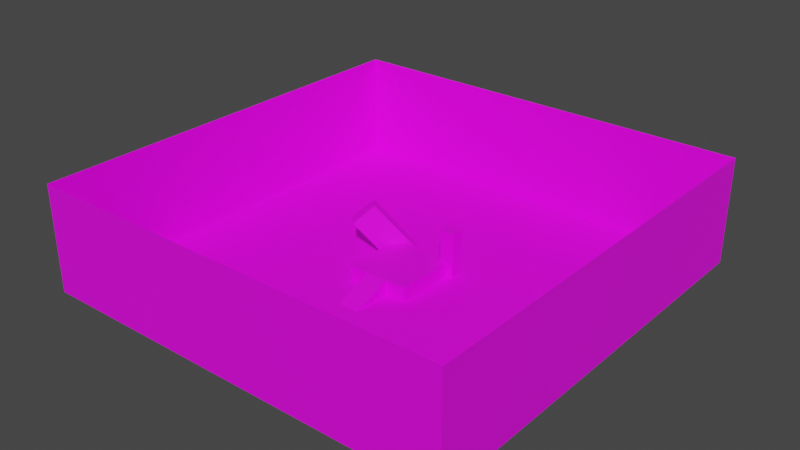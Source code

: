 # Source: map_test_control.blend  (saved by Blender 3.6.14; exported with 4.5.12 LTS)
import bpy
from mathutils import Matrix  # noqa: F401  (used for matrix-valued properties, if any)

bpy.ops.wm.read_factory_settings(use_empty=True)
scene = bpy.context.scene
scene.name = 'Scene'

# ---- collections
col_map = bpy.data.collections.new('map'); scene.collection.children.link(col_map)

# ---- images (referenced by path relative to the original .blend; pixels are not part of the script)
import os
ASSET_DIR = os.environ.get("B2B_ASSET_DIR", "")  # directory of the original .blend (textures are referenced by path, not embedded)
HERE = os.path.dirname(os.path.abspath(__file__))  # packed textures are extracted next to this script under _unpacked/

def load_image(name, relpath, width, height, colorspace="sRGB"):
    """Load a texture the original file referenced (path relative to the .blend, or extracted next to this script)."""
    p = next((c for c in (os.path.join(HERE, relpath), os.path.join(ASSET_DIR, relpath)) if relpath and os.path.exists(c)), "")
    if p:
        img = bpy.data.images.load(p, check_existing=True)
        img.name = name
    else:  # same state as the original file: an image datablock whose file is absent (Cycles renders it pink)
        img = bpy.data.images.new(name, width, height)
        img.source = "FILE"
        img.filepath = "//" + (relpath or name)
    img.colorspace_settings.name = colorspace
    return img
img_grid = load_image('grid', '', 256, 256, 'sRGB')

# ---- materials (node trees are filled in below, after node groups)
mat_material = bpy.data.materials.new('Material')
mat_material.alpha_threshold = 0.0
mat_material.use_transparent_shadow = False
mat_material.roughness = 0.5
mat_material.line_color = (0.0, 0.0, 0.0, 1.0)

# ---- material node trees
mat_material.use_nodes = True; mat_material.node_tree.nodes.clear()
_N = mat_material.node_tree.nodes; _L = mat_material.node_tree.links
n0 = _N.new('ShaderNodeOutputMaterial'); n0.name = 'Material Output'; n0.location = (300, 300)
n1 = _N.new('ShaderNodeBsdfPrincipled'); n1.name = 'Principled BSDF'; n1.location = (10, 300)
n1.distribution = 'GGX'
n1.subsurface_method = 'RANDOM_WALK_SKIN'
n1.inputs[3].default_value = 1.45
n1.inputs[27].default_value = (0.0, 0.0, 0.0, 1.0)
n1.inputs[28].default_value = 1.0
n2 = _N.new('ShaderNodeTexImage'); n2.name = 'Image Texture'; n2.location = (-371, 284)
n2.image = img_grid
_L.new(n1.outputs[0], n0.inputs[0])
_L.new(n2.outputs[0], n1.inputs[0])
n0.is_active_output = True

# ---- world
world_world = bpy.data.worlds.new('World'); scene.world = world_world
world_world.use_nodes = True; world_world.node_tree.nodes.clear()
_N = world_world.node_tree.nodes; _L = world_world.node_tree.links
n0 = _N.new('ShaderNodeOutputWorld'); n0.name = 'World Output'; n0.location = (300, 300)
n1 = _N.new('ShaderNodeBackground'); n1.name = 'Background'; n1.location = (10, 300)
n1.inputs[0].default_value = (0.05088, 0.05088, 0.05088, 1.0)
_L.new(n1.outputs[0], n0.inputs[0])
n0.is_active_output = True
world_world.color = (0.05088, 0.05088, 0.05088)
world_world.use_sun_shadow = False
world_world.sun_shadow_jitter_overblur = 0.0

# ---- meshes
me_cube_001 = bpy.data.meshes.new('Cube.001')
me_cube_001.from_pydata([(-300.0, -300.0, 0.0), (-78.34, -2.486, 52.56), (35.0, 39.0, 64.0), (-92.49, 11.66, 52.56), (-45.0, -45.0, 20.0), (-18.22, 57.64, 10.34), (-57.76, 18.1, 76.98), (35.0, 55.0, 64.0), (-300.0, 300.0, 0.0), (-32.36, 71.78, 10.34), (-71.9, 32.24, 76.98), (55.0, 39.0, 64.0), (300.0, -300.0, 0.0), (55.0, 55.0, 64.0), (45.0, -45.0, 20.0), (300.0, 300.0, 0.0), (-45.0, -45.0, 0.0), (45.0, -45.0, 0.0), (-15.0, -45.0, 20.0), (15.0, -45.0, 20.0), (-15.0, -45.0, 0.0), (15.0, -45.0, 0.0), (-15.0, -100.0, 0.0), (15.0, -100.0, 0.0), (35.0, 55.0, 0.0), (55.0, 55.0, 0.0), (35.0, 45.0, 0.0), (35.0, 45.0, 20.0), (45.0, 39.0, 0.0), (45.0, 39.0, 20.0), (35.0, 39.0, 20.0), (55.0, 39.0, 0.0), (-30.86, 45.0, 0.0), (-41.07, 63.07, 0.0), (-52.07, 52.07, 0.0), (-26.93, 48.93, 0.0), (-45.0, 30.86, 0.0), (-45.0, 30.86, 20.0), (-30.86, 45.0, 20.0), (-61.3, 42.84, 0.0), (-47.16, 28.7, 0.0), (-300.0, -300.0, 150.0), (-300.0, 300.0, 150.0), (300.0, -300.0, 150.0), (300.0, 300.0, 150.0)], [], [(41, 0, 8, 42), (42, 8, 15, 44), (44, 15, 12, 43), (43, 12, 0, 41), (8, 34, 33, 35, 32, 26, 24, 25, 15), (37, 36, 16, 4), (32, 38, 27, 26), (17, 28, 29, 14), (21, 17, 14, 19), (38, 37, 4, 18, 19, 14, 29, 30, 27), (16, 20, 18, 4), (22, 18, 20), (23, 22, 0, 12), (23, 19, 18, 22), (40, 39, 34, 8, 0, 22, 20, 16, 36), (19, 23, 21), (17, 21, 23, 12, 15, 25, 31, 28), (24, 26, 27, 30, 2, 7), (25, 24, 7, 13), (31, 25, 13, 11), (29, 28, 31, 11, 2, 30), (13, 7, 2, 11), (39, 40, 1, 3), (34, 39, 3, 10, 9, 33), (9, 10, 6, 5), (1, 40, 36, 37, 38, 32, 35, 5, 6), (35, 33, 9, 5), (10, 3, 1, 6)])
me_cube_001.polygons.foreach_set('material_index', [0, 0, 0, 0, 0, 28360, 28360, 28360, 28360, 28360, 28360, 0, 0, 0, 0, 0, 0, 28360, 28360, 28360, 28360, 28360, 28360, 28360, 28360, 28360, 28360, 28360])
_uv = me_cube_001.uv_layers.new(name='UVMap')
_uv.uv.foreach_set('vector', [6.5, -7.5, 8.5, -7.5, 8.5, 0.5, 6.5, 0.5, 6.49, 0.5, 8.49, 0.5, 8.49, 8.5, 6.49, 8.5, -5.5, 3.814, -7.5, 3.814, -7.5, -1.843, -5.5, -1.843, -5.5, -1.843, -7.5, -1.843, -7.5, -7.5, -5.5, -7.5, -3.5, 0.5, -0.1983, 3.806, -0.3448, 3.952, -0.1564, 4.141, -0.1041, 4.089, -0.1041, 4.967, -0.2373, 4.967, -0.2373, 5.233, -3.5, 8.5, -4.173, 4.529, -4.44, 4.529, -4.44, 3.814, -4.173, 3.814, -5.186, 4.717, -5.453, 4.717, -5.453, 4.097, -5.186, 4.097, -6.727, 3.814, -6.727, 4.934, -6.993, 4.934, -6.993, 3.814, -3.64, 4.332, -3.64, 4.732, -3.906, 4.732, -3.906, 4.332, -0.1172, 4.089, 0.0711, 3.9, 1.081, 3.9, 1.081, 4.3, 1.081, 4.7, 1.081, 5.1, -0.03733, 5.1, -0.03733, 4.967, -0.1172, 4.967, -3.906, 4.402, -3.906, 4.802, -4.173, 4.802, -4.173, 4.402, -3.906, 3.814, -3.64, 4.332, -3.906, 4.332, 1.827, 4.7, 1.827, 4.3, 4.49, 0.5, 4.49, 8.5, 1.827, 4.7, 1.081, 4.7, 1.081, 4.3, 1.827, 4.3, 0.113, 3.871, -0.07536, 3.683, -0.1983, 3.806, -3.5, 0.5, 4.49, 0.5, 1.827, 4.3, 1.094, 4.3, 1.094, 3.9, 0.08422, 3.9, -4.44, 3.814, -4.706, 4.547, -4.706, 3.814, 1.094, 5.1, 1.094, 4.7, 1.827, 4.7, 4.49, 8.5, -3.5, 8.5, -0.2373, 5.233, -0.02421, 5.233, -0.02421, 5.1, -5.186, 4.002, -5.186, 4.097, -5.453, 4.097, -5.453, 4.153, -6.04, 4.153, -6.04, 4.002, -5.186, 3.814, -5.186, 4.002, -6.04, 4.002, -6.04, 3.814, -4.706, 4.667, -4.92, 4.667, -4.92, 3.814, -4.706, 3.814, -5.053, 4.4, -5.053, 4.667, -5.186, 4.667, -5.186, 3.814, -4.92, 3.814, -4.92, 4.4, -4.44, 4.796, -4.44, 4.529, -4.227, 4.529, -4.227, 4.796, -3.906, 4.402, -4.173, 4.402, -4.173, 3.814, -3.906, 3.814, -7.367, 4.84, -7.5, 4.728, -7.5, 3.814, -6.993, 3.814, -6.993, 4.974, -7.208, 4.974, -6.46, 3.819, -6.442, 4.533, -6.708, 4.528, -6.727, 3.814, -6.04, 3.954, -6.04, 4.769, -6.064, 4.783, -6.2, 4.554, -6.363, 4.65, -6.227, 4.879, -6.272, 4.906, -6.442, 4.847, -6.442, 3.814, -4.542, 4.547, -4.542, 4.814, -4.706, 4.814, -4.706, 4.547, -6.442, 4.533, -6.46, 4.932, -6.727, 4.927, -6.708, 4.528])
me_cube_001.materials.append(mat_material)
me_cube_001.update()

# ---- objects
ob_cube = bpy.data.objects.new('Cube', me_cube_001)

# ---- transforms, parenting, visibility, modifiers, constraints
ob_cube.location = (0.0, 0.0, 0.0)

# ---- collection membership
col_map.objects.link(ob_cube)

# ---- scene / render settings (as saved in the file)
scene.frame_start = 1; scene.frame_end = 250; scene.frame_set(1)
scene.render.engine = 'BLENDER_EEVEE_NEXT'
scene.cycles.sampling_pattern = 'TABULATED_SOBOL'
scene.view_settings.view_transform = 'Filmic'
bpy.context.view_layer.update()

# ---- added for rendering (the .blend has no active camera and no usable light): camera, sun
cam_auto = bpy.data.cameras.new('AutoCamera')
cam_auto.lens = 50.0
cam_auto.sensor_width = 36.0
cam_auto.clip_end = 13991.7
ob_auto_camera = bpy.data.objects.new('AutoCamera', cam_auto)
scene.collection.objects.link(ob_auto_camera)
ob_auto_camera.location = (797.252, -956.702, 712.801)
ob_auto_camera.rotation_euler = (1.09748, -7.21219e-08, 0.694738)
scene.camera = ob_auto_camera
light_auto_sun = bpy.data.lights.new('AutoSun', 'SUN')
light_auto_sun.energy = 3.0
light_auto_sun.angle = 0.0523599
ob_auto_sun = bpy.data.objects.new('AutoSun', light_auto_sun)
scene.collection.objects.link(ob_auto_sun)
ob_auto_sun.rotation_euler = (0.872665, 0.174533, 0.523599)
bpy.context.view_layer.update()
